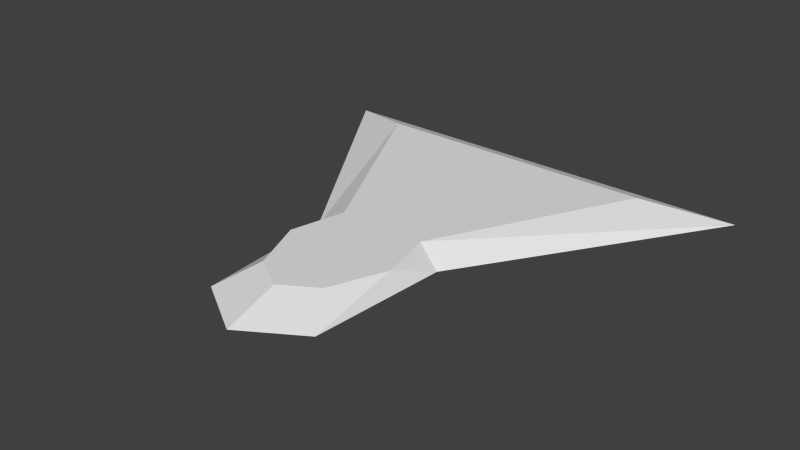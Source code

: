 # Source: parvis.blend  (saved by Blender 2.69.0; exported with 4.5.12 LTS)
import bpy
from mathutils import Matrix  # noqa: F401  (used for matrix-valued properties, if any)

bpy.ops.wm.read_factory_settings(use_empty=True)
scene = bpy.context.scene
scene.name = 'Scene'

# ---- collections
col_collection_1 = bpy.data.collections.new('Collection 1'); scene.collection.children.link(col_collection_1)

# ---- materials (node trees are filled in below, after node groups)
mat_material = bpy.data.materials.new('Material')
mat_material.alpha_threshold = 0.0
mat_material.use_transparent_shadow = False
mat_material.roughness = 0.5
mat_material.line_color = (0.0, 0.0, 0.0, 1.0)

# ---- material node trees

# ---- world
world_world = bpy.data.worlds.new('World'); scene.world = world_world
world_world.color = (0.05088, 0.05088, 0.05088)
world_world.use_sun_shadow = False
world_world.sun_shadow_jitter_overblur = 0.0
world_world.cycles.sampling_method = 'MANUAL'
world_world.cycles.sample_map_resolution = 256

# ---- meshes
me_cube = bpy.data.meshes.new('Cube')
me_cube.from_pydata([(5.623, 5.678, 0.0), (1.484, -3.863, 0.0), (-1.484, -3.863, 0.0), (-5.623, 5.678, 0.0), (3.597, 4.689, 0.4281), (0.863, -2.943, 0.4281), (-0.863, -2.943, 0.4281), (-3.597, 4.689, 0.4281), (1.72, -0.3975, 0.0), (-1.72, -0.3975, 0.0), (1.1, -0.1925, 0.4281), (-1.1, -0.1925, 0.4281), (3.476e-07, 5.678, 0.0), (-1.547e-07, -4.776, 0.0), (5.43e-07, 4.689, 0.4281), (-4.768e-07, -3.474, 0.4281), (5.036e-08, -0.3975, 0.0), (-1.455e-07, -0.1925, 0.4281), (-1.421, -1.574, 0.4281), (1.422, -1.558, 0.4281)], [], [(8, 1, 13, 2, 9, 16), (8, 10, 19, 5, 1), (13, 15, 6, 2), (9, 11, 7, 3), (0, 8, 16, 9, 3, 12), (19, 18, 6, 15, 5), (4, 0, 12, 3, 7, 14), (0, 4, 10, 8), (2, 6, 18, 11, 9), (1, 5, 15, 13), (4, 14, 7, 11, 17, 10), (10, 17, 11, 18, 19)])
_uv = me_cube.uv_layers.new(name='UVMap')
_uv.uv.foreach_set('vector', [0.7934, 0.6566, 0.5559, 0.6404, 0.4933, 0.5387, 0.5559, 0.437, 0.7934, 0.4208, 0.7934, 0.5387, 0.934, 0.9341, 0.9519, 0.9845, 0.8563, 0.9737, 0.7545, 0.9845, 0.696, 0.9277, 0.7706, 0.08172, 0.8174, 0.0002641, 0.8868, 0.0002641, 0.8901, 0.08172, 0.007094, 0.8857, 0.0002641, 0.8326, 0.376, 0.8326, 0.5001, 0.9294, 0.7701, 0.0002641, 0.5029, 0.4162, 0.2675, 0.4203, 0.2675, 0.4162, 0.0002641, 0.0002641, 0.3852, 0.0002642, 0.6955, 0.9634, 0.5006, 0.9634, 0.5384, 0.8694, 0.5973, 0.8326, 0.6567, 0.8687, 0.6321, 0.7582, 0.771, 0.8321, 0.3856, 0.8321, 0.0002641, 0.8321, 0.1391, 0.7582, 0.3856, 0.7582, 0.9997, 0.6571, 0.8676, 0.7425, 0.4933, 0.7093, 0.5048, 0.6571, 0.2427, 0.9851, 0.3027, 0.9299, 0.4032, 0.9431, 0.5001, 0.9352, 0.4808, 0.9851, 0.8901, 0.3388, 0.8868, 0.4203, 0.8174, 0.4203, 0.7706, 0.3388, 0.4928, 0.7577, 0.2465, 0.7577, 0.0002641, 0.7577, 0.1712, 0.4235, 0.3218, 0.4208, 0.3219, 0.4235, 0.8693, 0.9264, 0.7939, 0.9268, 0.7185, 0.9272, 0.696, 0.8326, 0.8909, 0.8326])
me_cube.materials.append(mat_material)
me_cube.use_remesh_preserve_volume = False
me_cube.use_remesh_preserve_attributes = False
me_cube.use_mirror_vertex_groups = False
me_cube.update()

# ---- objects
ob_cube = bpy.data.objects.new('Cube', me_cube)

# ---- transforms, parenting, visibility, modifiers, constraints
ob_cube.location = (0.0, 0.0, 0.0)
ob_cube.lock_rotations_4d = False
ob_cube.empty_display_type = 'ARROWS'
ob_cube.lineart.crease_threshold = 0.0

# ---- collection membership
col_collection_1.objects.link(ob_cube)

# ---- scene / render settings (as saved in the file)
scene.frame_start = 1; scene.frame_end = 250; scene.frame_set(1)
scene.render.engine = 'BLENDER_EEVEE_NEXT'
scene.render.image_settings.compression = 90
scene.render.resolution_percentage = 50
scene.render.dither_intensity = 0.0
scene.cycles.use_denoising = False
scene.cycles.samples = 10
scene.cycles.sampling_pattern = 'TABULATED_SOBOL'
scene.cycles.light_sampling_threshold = 0.0
scene.cycles.use_adaptive_sampling = False
scene.cycles.use_light_tree = False
scene.cycles.blur_glossy = 0.0
scene.cycles.volume_bounces = 1
scene.cycles.pixel_filter_type = 'GAUSSIAN'
scene.cycles.sample_clamp_indirect = 0.0
scene.view_settings.view_transform = 'Standard'
bpy.context.view_layer.update()

# ---- added for rendering (the .blend has no active camera and no usable light): camera, sun
cam_auto = bpy.data.cameras.new('AutoCamera')
cam_auto.lens = 50.0
cam_auto.sensor_width = 36.0
cam_auto.clip_end = 1000.0
ob_auto_camera = bpy.data.objects.new('AutoCamera', cam_auto)
scene.collection.objects.link(ob_auto_camera)
ob_auto_camera.location = (14.2115, -16.6027, 11.5833)
ob_auto_camera.rotation_euler = (1.09748, -7.21219e-08, 0.694738)
scene.camera = ob_auto_camera
light_auto_sun = bpy.data.lights.new('AutoSun', 'SUN')
light_auto_sun.energy = 3.0
light_auto_sun.angle = 0.0523599
ob_auto_sun = bpy.data.objects.new('AutoSun', light_auto_sun)
scene.collection.objects.link(ob_auto_sun)
ob_auto_sun.rotation_euler = (0.872665, 0.174533, 0.523599)
bpy.context.view_layer.update()
